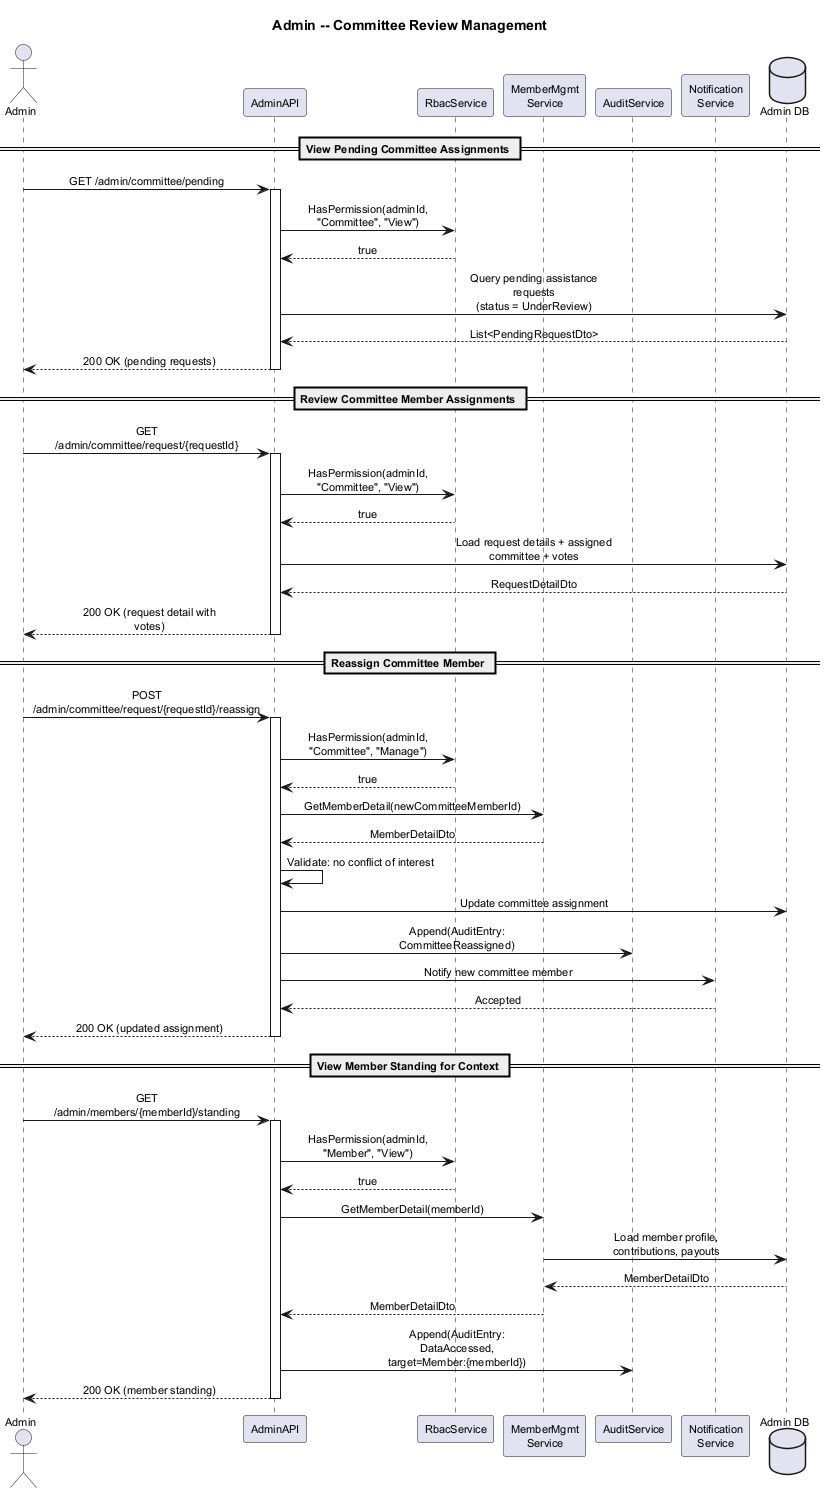

The diagram above was rendered by PlantUML. Its source (embedded in the PNG):
@startuml sequence-committee-review-admin
skinparam defaultFontSize 11
skinparam sequenceMessageAlign center
skinparam shadowing false
skinparam maxMessageSize 160

title Admin -- Committee Review Management

actor "Admin" as Admin
participant "AdminAPI" as API
participant "RbacService" as RBAC
participant "MemberMgmt\nService" as MMS
participant "AuditService" as AS
participant "Notification\nService" as NS
database "Admin DB" as DB

== View Pending Committee Assignments ==

Admin -> API : GET /admin/committee/pending
activate API
API -> RBAC : HasPermission(adminId, "Committee", "View")
RBAC --> API : true
API -> DB : Query pending assistance requests\n(status = UnderReview)
DB --> API : List<PendingRequestDto>
API --> Admin : 200 OK (pending requests)
deactivate API

== Review Committee Member Assignments ==

Admin -> API : GET /admin/committee/request/{requestId}
activate API
API -> RBAC : HasPermission(adminId, "Committee", "View")
RBAC --> API : true
API -> DB : Load request details + assigned\ncommittee + votes
DB --> API : RequestDetailDto
API --> Admin : 200 OK (request detail with votes)
deactivate API

== Reassign Committee Member ==

Admin -> API : POST /admin/committee/request/{requestId}/reassign
activate API
API -> RBAC : HasPermission(adminId, "Committee", "Manage")
RBAC --> API : true
API -> MMS : GetMemberDetail(newCommitteeMemberId)
MMS --> API : MemberDetailDto
API -> API : Validate: no conflict of interest
API -> DB : Update committee assignment
API -> AS : Append(AuditEntry: CommitteeReassigned)
API -> NS : Notify new committee member
NS --> API : Accepted
API --> Admin : 200 OK (updated assignment)
deactivate API

== View Member Standing for Context ==

Admin -> API : GET /admin/members/{memberId}/standing
activate API
API -> RBAC : HasPermission(adminId, "Member", "View")
RBAC --> API : true
API -> MMS : GetMemberDetail(memberId)
MMS -> DB : Load member profile,\ncontributions, payouts
DB --> MMS : MemberDetailDto
MMS --> API : MemberDetailDto
API -> AS : Append(AuditEntry: DataAccessed,\ntarget=Member:{memberId})
API --> Admin : 200 OK (member standing)
deactivate API

@enduml